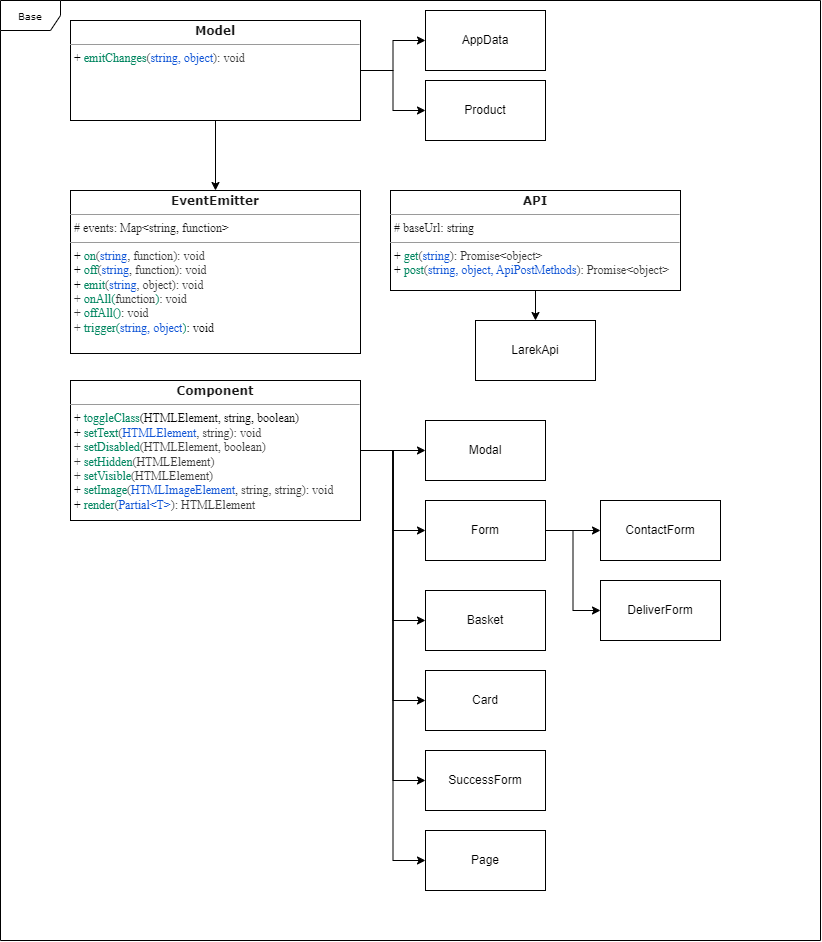

The diagram above was exported from draw.io. Its source (the exported page's mxGraphModel, read from the mxfile embedded in the PNG):
<mxGraphModel dx="2045" dy="622" grid="1" gridSize="10" guides="1" tooltips="1" connect="1" arrows="1" fold="1" page="1" pageScale="1" pageWidth="850" pageHeight="1100" background="none" math="0" shadow="0">
  <root>
    <mxCell id="0" />
    <mxCell id="1" parent="0" />
    <mxCell id="17acba5748e5396b-1" value="Base" style="shape=umlFrame;whiteSpace=wrap;html=1;rounded=0;shadow=0;comic=0;labelBackgroundColor=none;strokeWidth=1;fontFamily=Verdana;fontSize=10;align=center;" parent="1" vertex="1">
      <mxGeometry x="-850" width="820" height="940" as="geometry" />
    </mxCell>
    <mxCell id="5d2195bd80daf111-18" value="&lt;p style=&quot;margin:0px;margin-top:4px;text-align:center;&quot;&gt;&lt;font face=&quot;Verdana&quot;&gt;&lt;span style=&quot;color: rgb(26, 26, 26);&quot;&gt;&lt;b&gt;EventEmitter&lt;/b&gt;&lt;/span&gt;&lt;br&gt;&lt;/font&gt;&lt;/p&gt;&lt;hr size=&quot;1&quot;&gt;&lt;p style=&quot;margin:0px;margin-left:4px;&quot;&gt;&lt;font face=&quot;O2a7FTS3LfcpI1Mkdi6B&quot;&gt;&lt;span style=&quot;color: rgb(26, 26, 26);&quot;&gt;# events: Map&amp;lt;string, function&amp;gt;&lt;/span&gt;&lt;br&gt;&lt;/font&gt;&lt;/p&gt;&lt;hr size=&quot;1&quot;&gt;&lt;p style=&quot;margin:0px;margin-left:4px;&quot;&gt;&lt;font face=&quot;O2a7FTS3LfcpI1Mkdi6B&quot;&gt;+&amp;nbsp;&lt;span style=&quot;color: rgb(0, 133, 95);&quot;&gt;on&lt;/span&gt;&lt;span style=&quot;color: rgb(56, 56, 56);&quot;&gt;(&lt;/span&gt;&lt;span style=&quot;color: rgb(15, 84, 214);&quot;&gt;string&lt;/span&gt;&lt;span style=&quot;color: rgb(56, 56, 56);&quot;&gt;, function&lt;/span&gt;&lt;span style=&quot;color: rgb(56, 56, 56);&quot;&gt;): void&lt;br&gt;&lt;/span&gt;+&amp;nbsp;&lt;span style=&quot;color: rgb(0, 133, 95);&quot;&gt;off&lt;/span&gt;&lt;span style=&quot;color: rgb(56, 56, 56);&quot;&gt;(&lt;/span&gt;&lt;span style=&quot;color: rgb(15, 84, 214);&quot;&gt;string&lt;/span&gt;&lt;span style=&quot;color: rgb(56, 56, 56);&quot;&gt;, function&lt;/span&gt;&lt;span style=&quot;color: rgb(56, 56, 56);&quot;&gt;): void&lt;/span&gt;&lt;span style=&quot;color: rgb(56, 56, 56);&quot;&gt;&lt;br&gt;&lt;/span&gt;&lt;/font&gt;&lt;/p&gt;&lt;p style=&quot;margin:0px;margin-left:4px;&quot;&gt;&lt;font face=&quot;O2a7FTS3LfcpI1Mkdi6B&quot;&gt;+&amp;nbsp;&lt;font color=&quot;#00855f&quot;&gt;emit&lt;/font&gt;&lt;span style=&quot;color: rgb(56, 56, 56);&quot;&gt;(&lt;/span&gt;&lt;span style=&quot;color: rgb(15, 84, 214);&quot;&gt;string&lt;/span&gt;&lt;span style=&quot;color: rgb(56, 56, 56);&quot;&gt;, object&lt;/span&gt;&lt;span style=&quot;color: rgb(56, 56, 56);&quot;&gt;): void&lt;br&gt;&lt;/span&gt;&lt;span style=&quot;color: rgb(56, 56, 56);&quot;&gt;+&amp;nbsp;&lt;/span&gt;&lt;span style=&quot;color: rgb(0, 133, 95); background-color: rgb(255, 255, 255);&quot;&gt;onAll&lt;/span&gt;&lt;span style=&quot;background-color: rgb(255, 255, 255); color: rgb(0, 133, 95);&quot;&gt;(&lt;/span&gt;&lt;span style=&quot;color: rgb(56, 56, 56); background-color: initial;&quot;&gt;function&lt;/span&gt;&lt;span style=&quot;background-color: rgb(255, 255, 255); color: rgb(0, 133, 95);&quot;&gt;)&lt;/span&gt;&lt;span style=&quot;color: rgb(56, 56, 56);&quot;&gt;: void&lt;/span&gt;&lt;span style=&quot;background-color: rgb(255, 255, 255); color: rgb(0, 133, 95);&quot;&gt;&lt;br&gt;&lt;/span&gt;&lt;span style=&quot;color: rgb(56, 56, 56);&quot;&gt;+&amp;nbsp;&lt;/span&gt;&lt;span style=&quot;color: rgb(0, 133, 95); background-color: rgb(255, 255, 255);&quot;&gt;offAll&lt;/span&gt;&lt;span style=&quot;background-color: rgb(255, 255, 255); color: rgb(0, 133, 95);&quot;&gt;(&lt;/span&gt;&lt;span style=&quot;background-color: rgb(255, 255, 255); color: rgb(0, 133, 95);&quot;&gt;)&lt;/span&gt;&lt;span style=&quot;color: rgb(56, 56, 56);&quot;&gt;: void&lt;/span&gt;&lt;span style=&quot;background-color: rgb(255, 255, 255); color: rgb(0, 133, 95);&quot;&gt;&lt;br&gt;&lt;/span&gt;&lt;span style=&quot;color: rgb(56, 56, 56);&quot;&gt;+&amp;nbsp;&lt;/span&gt;&lt;span style=&quot;color: rgb(0, 133, 95); background-color: rgb(255, 255, 255);&quot;&gt;trigger&lt;/span&gt;&lt;span style=&quot;background-color: rgb(255, 255, 255); color: rgb(0, 133, 95);&quot;&gt;(&lt;/span&gt;&lt;span style=&quot;color: rgb(15, 84, 214); background-color: rgb(255, 255, 255);&quot;&gt;string,&amp;nbsp;&lt;/span&gt;&lt;span style=&quot;color: rgb(15, 84, 214); background-color: rgb(255, 255, 255);&quot;&gt;object&lt;/span&gt;&lt;span style=&quot;background-color: rgb(255, 255, 255); color: rgb(0, 133, 95);&quot;&gt;)&lt;/span&gt;&lt;span style=&quot;background-color: rgb(255, 255, 255);&quot;&gt;: void&lt;/span&gt;&lt;/font&gt;&lt;/p&gt;&lt;p style=&quot;margin:0px;margin-left:4px;&quot;&gt;&lt;span style=&quot;color: rgb(0, 133, 95); background-color: rgb(255, 255, 255); font-family: &amp;quot;JetBrains Mono&amp;quot;, monospace;&quot;&gt;&lt;br&gt;&lt;/span&gt;&lt;/p&gt;" style="verticalAlign=top;align=left;overflow=fill;fontSize=12;fontFamily=Helvetica;html=1;rounded=0;shadow=0;comic=0;labelBackgroundColor=none;strokeWidth=1" parent="1" vertex="1">
      <mxGeometry x="-780" y="190" width="290" height="163" as="geometry" />
    </mxCell>
    <mxCell id="Xj3vYl2243yG_BqfjGnU-23" style="edgeStyle=orthogonalEdgeStyle;rounded=0;orthogonalLoop=1;jettySize=auto;html=1;" edge="1" parent="1" source="wAILBcAxmQTurKUElFFb-1" target="Xj3vYl2243yG_BqfjGnU-22">
      <mxGeometry relative="1" as="geometry" />
    </mxCell>
    <mxCell id="wAILBcAxmQTurKUElFFb-1" value="&lt;p style=&quot;margin:0px;margin-top:4px;text-align:center;&quot;&gt;&lt;font face=&quot;Verdana&quot;&gt;&lt;span style=&quot;color: rgb(26, 26, 26);&quot;&gt;&lt;b&gt;API&lt;/b&gt;&lt;/span&gt;&lt;br&gt;&lt;/font&gt;&lt;/p&gt;&lt;hr size=&quot;1&quot;&gt;&lt;p style=&quot;margin:0px;margin-left:4px;&quot;&gt;&lt;font face=&quot;LrhDRhvnDreZUxvZN7ud&quot;&gt;&lt;font color=&quot;#1a1a1a&quot;&gt;# baseUrl:&amp;nbsp;&lt;/font&gt;&lt;span style=&quot;background-color: initial;&quot;&gt;&lt;font color=&quot;#1a1a1a&quot;&gt;string&lt;/font&gt;&lt;/span&gt;&lt;br&gt;&lt;/font&gt;&lt;/p&gt;&lt;hr size=&quot;1&quot;&gt;&lt;p style=&quot;margin:0px;margin-left:4px;&quot;&gt;&lt;font face=&quot;LrhDRhvnDreZUxvZN7ud&quot;&gt;+&lt;font color=&quot;#00855f&quot;&gt;&amp;nbsp;get&lt;/font&gt;&lt;span style=&quot;color: rgb(56, 56, 56);&quot;&gt;(&lt;/span&gt;&lt;span style=&quot;color: rgb(15, 84, 214);&quot;&gt;string&lt;/span&gt;&lt;span style=&quot;color: rgb(56, 56, 56);&quot;&gt;): Promise&amp;lt;object&amp;gt;&lt;br&gt;&lt;/span&gt;+&amp;nbsp;&lt;font color=&quot;#00855f&quot;&gt;post&lt;/font&gt;&lt;span style=&quot;color: rgb(56, 56, 56);&quot;&gt;(&lt;/span&gt;&lt;span style=&quot;color: rgb(15, 84, 214);&quot;&gt;string,&amp;nbsp;&lt;/span&gt;&lt;/font&gt;&lt;span style=&quot;background-color: initial;&quot;&gt;&lt;font face=&quot;LrhDRhvnDreZUxvZN7ud&quot; color=&quot;#0f54d6&quot;&gt;object,&amp;nbsp;&lt;/font&gt;&lt;/span&gt;&lt;span style=&quot;background-color: initial;&quot;&gt;&lt;font face=&quot;LrhDRhvnDreZUxvZN7ud&quot; color=&quot;#0f54d6&quot;&gt;ApiPostMethods&lt;/font&gt;&lt;/span&gt;&lt;font style=&quot;background-color: initial;&quot; face=&quot;LrhDRhvnDreZUxvZN7ud&quot;&gt;&lt;span style=&quot;color: rgb(56, 56, 56);&quot;&gt;):&amp;nbsp;&lt;/span&gt;&lt;/font&gt;&lt;span style=&quot;background-color: initial; color: rgb(56, 56, 56); font-family: LrhDRhvnDreZUxvZN7ud;&quot;&gt;Promise&amp;lt;object&amp;gt;&lt;/span&gt;&lt;/p&gt;&lt;p style=&quot;margin:0px;margin-left:4px;&quot;&gt;&lt;span style=&quot;color: rgb(0, 133, 95); background-color: rgb(255, 255, 255); font-family: &amp;quot;JetBrains Mono&amp;quot;, monospace;&quot;&gt;&lt;br&gt;&lt;/span&gt;&lt;/p&gt;" style="verticalAlign=top;align=left;overflow=fill;fontSize=12;fontFamily=Helvetica;html=1;rounded=0;shadow=0;comic=0;labelBackgroundColor=none;strokeWidth=1" parent="1" vertex="1">
      <mxGeometry x="-460" y="190" width="290" height="100" as="geometry" />
    </mxCell>
    <mxCell id="Xj3vYl2243yG_BqfjGnU-2" value="" style="edgeStyle=orthogonalEdgeStyle;rounded=0;orthogonalLoop=1;jettySize=auto;html=1;" edge="1" parent="1" source="wAILBcAxmQTurKUElFFb-2" target="Xj3vYl2243yG_BqfjGnU-1">
      <mxGeometry relative="1" as="geometry" />
    </mxCell>
    <mxCell id="Xj3vYl2243yG_BqfjGnU-11" style="edgeStyle=orthogonalEdgeStyle;rounded=0;orthogonalLoop=1;jettySize=auto;html=1;entryX=0;entryY=0.5;entryDx=0;entryDy=0;" edge="1" parent="1" source="wAILBcAxmQTurKUElFFb-2" target="Xj3vYl2243yG_BqfjGnU-10">
      <mxGeometry relative="1" as="geometry" />
    </mxCell>
    <mxCell id="Xj3vYl2243yG_BqfjGnU-13" style="edgeStyle=orthogonalEdgeStyle;rounded=0;orthogonalLoop=1;jettySize=auto;html=1;entryX=0;entryY=0.5;entryDx=0;entryDy=0;" edge="1" parent="1" source="wAILBcAxmQTurKUElFFb-2" target="Xj3vYl2243yG_BqfjGnU-12">
      <mxGeometry relative="1" as="geometry" />
    </mxCell>
    <mxCell id="Xj3vYl2243yG_BqfjGnU-17" style="edgeStyle=orthogonalEdgeStyle;rounded=0;orthogonalLoop=1;jettySize=auto;html=1;entryX=0;entryY=0.5;entryDx=0;entryDy=0;" edge="1" parent="1" source="wAILBcAxmQTurKUElFFb-2" target="Xj3vYl2243yG_BqfjGnU-16">
      <mxGeometry relative="1" as="geometry" />
    </mxCell>
    <mxCell id="Xj3vYl2243yG_BqfjGnU-19" style="edgeStyle=orthogonalEdgeStyle;rounded=0;orthogonalLoop=1;jettySize=auto;html=1;entryX=0;entryY=0.5;entryDx=0;entryDy=0;exitX=1;exitY=0.5;exitDx=0;exitDy=0;" edge="1" parent="1" source="Xj3vYl2243yG_BqfjGnU-3" target="Xj3vYl2243yG_BqfjGnU-18">
      <mxGeometry relative="1" as="geometry" />
    </mxCell>
    <mxCell id="Xj3vYl2243yG_BqfjGnU-21" style="edgeStyle=orthogonalEdgeStyle;rounded=0;orthogonalLoop=1;jettySize=auto;html=1;entryX=0;entryY=0.5;entryDx=0;entryDy=0;" edge="1" parent="1" source="wAILBcAxmQTurKUElFFb-2" target="Xj3vYl2243yG_BqfjGnU-20">
      <mxGeometry relative="1" as="geometry" />
    </mxCell>
    <mxCell id="wAILBcAxmQTurKUElFFb-2" value="&lt;p style=&quot;margin:0px;margin-top:4px;text-align:center;&quot;&gt;&lt;font face=&quot;Verdana&quot;&gt;&lt;font color=&quot;#1a1a1a&quot;&gt;&lt;b&gt;Component&lt;/b&gt;&lt;/font&gt;&lt;br&gt;&lt;/font&gt;&lt;/p&gt;&lt;hr size=&quot;1&quot;&gt;&lt;p style=&quot;margin:0px;margin-left:4px;&quot;&gt;&lt;/p&gt;&lt;p style=&quot;margin:0px;margin-left:4px;&quot;&gt;&lt;font face=&quot;O2a7FTS3LfcpI1Mkdi6B&quot;&gt;+ &lt;font color=&quot;#00855f&quot;&gt;toggleClass&lt;/font&gt;(HTMLElement, string, boolean)&lt;br&gt;+&amp;nbsp;&lt;/font&gt;&lt;span style=&quot;background-color: initial;&quot;&gt;&lt;font color=&quot;#00855f&quot; face=&quot;O2a7FTS3LfcpI1Mkdi6B&quot;&gt;setText&lt;/font&gt;&lt;/span&gt;&lt;span style=&quot;font-family: O2a7FTS3LfcpI1Mkdi6B; background-color: initial; color: rgb(56, 56, 56);&quot;&gt;(&lt;/span&gt;&lt;span style=&quot;background-color: initial;&quot;&gt;&lt;font face=&quot;O2a7FTS3LfcpI1Mkdi6B&quot; color=&quot;#0f54d6&quot;&gt;HTMLElement&lt;/font&gt;&lt;font face=&quot;O2a7FTS3LfcpI1Mkdi6B&quot; color=&quot;#383838&quot;&gt;,&amp;nbsp;&lt;/font&gt;&lt;/span&gt;&lt;span style=&quot;background-color: initial;&quot;&gt;&lt;font face=&quot;O2a7FTS3LfcpI1Mkdi6B&quot; color=&quot;#383838&quot;&gt;string): void&lt;br&gt;+&amp;nbsp;&lt;/font&gt;&lt;/span&gt;&lt;span style=&quot;background-color: initial;&quot;&gt;&lt;font color=&quot;#00855f&quot; face=&quot;O2a7FTS3LfcpI1Mkdi6B&quot;&gt;setDisabled&lt;/font&gt;&lt;font face=&quot;O2a7FTS3LfcpI1Mkdi6B&quot; color=&quot;#383838&quot;&gt;(HTMLElement, boolean)&lt;br&gt;+&amp;nbsp;&lt;/font&gt;&lt;/span&gt;&lt;span style=&quot;background-color: initial;&quot;&gt;&lt;font color=&quot;#00855f&quot; face=&quot;O2a7FTS3LfcpI1Mkdi6B&quot;&gt;setHidden&lt;/font&gt;&lt;font face=&quot;O2a7FTS3LfcpI1Mkdi6B&quot; color=&quot;#383838&quot;&gt;(HTMLElement)&lt;br&gt;&lt;/font&gt;&lt;/span&gt;&lt;span style=&quot;color: rgb(56, 56, 56); font-family: O2a7FTS3LfcpI1Mkdi6B; background-color: initial;&quot;&gt;+ &lt;/span&gt;&lt;span style=&quot;font-family: O2a7FTS3LfcpI1Mkdi6B; background-color: initial;&quot;&gt;&lt;font color=&quot;#00855f&quot;&gt;setVisible&lt;/font&gt;&lt;/span&gt;&lt;span style=&quot;color: rgb(56, 56, 56); font-family: O2a7FTS3LfcpI1Mkdi6B; background-color: initial;&quot;&gt;(HTMLElement)&lt;/span&gt;&lt;/p&gt;&lt;p style=&quot;margin:0px;margin-left:4px;&quot;&gt;&lt;font face=&quot;O2a7FTS3LfcpI1Mkdi6B&quot;&gt;+&amp;nbsp;&lt;/font&gt;&lt;span style=&quot;background-color: initial;&quot;&gt;&lt;font color=&quot;#00855f&quot; face=&quot;O2a7FTS3LfcpI1Mkdi6B&quot;&gt;setImage&lt;/font&gt;&lt;font face=&quot;O2a7FTS3LfcpI1Mkdi6B&quot; color=&quot;#383838&quot;&gt;(&lt;/font&gt;&lt;/span&gt;&lt;span style=&quot;background-color: initial;&quot;&gt;&lt;font face=&quot;O2a7FTS3LfcpI1Mkdi6B&quot;&gt;&lt;font color=&quot;#0f54d6&quot;&gt;HTMLImageElement&lt;/font&gt;&lt;font color=&quot;#383838&quot;&gt;,&amp;nbsp;&lt;/font&gt;&lt;/font&gt;&lt;/span&gt;&lt;span style=&quot;background-color: initial;&quot;&gt;&lt;font face=&quot;O2a7FTS3LfcpI1Mkdi6B&quot; color=&quot;#383838&quot;&gt;string,&amp;nbsp;&lt;/font&gt;&lt;/span&gt;&lt;span style=&quot;background-color: initial;&quot;&gt;&lt;font face=&quot;O2a7FTS3LfcpI1Mkdi6B&quot; color=&quot;#383838&quot;&gt;string&lt;/font&gt;&lt;/span&gt;&lt;span style=&quot;color: rgb(56, 56, 56); font-family: O2a7FTS3LfcpI1Mkdi6B; background-color: initial;&quot;&gt;): void&lt;/span&gt;&lt;/p&gt;&lt;p style=&quot;margin:0px;margin-left:4px;&quot;&gt;&lt;font face=&quot;O2a7FTS3LfcpI1Mkdi6B&quot;&gt;+ &lt;font color=&quot;#00855f&quot;&gt;render&lt;/font&gt;&lt;/font&gt;&lt;span style=&quot;background-color: initial;&quot;&gt;&lt;font face=&quot;O2a7FTS3LfcpI1Mkdi6B&quot; color=&quot;#383838&quot;&gt;(&lt;/font&gt;&lt;/span&gt;&lt;span style=&quot;background-color: initial;&quot;&gt;&lt;font face=&quot;O2a7FTS3LfcpI1Mkdi6B&quot; color=&quot;#0f54d6&quot;&gt;Partial&amp;lt;T&amp;gt;&lt;/font&gt;&lt;font face=&quot;O2a7FTS3LfcpI1Mkdi6B&quot; color=&quot;#383838&quot;&gt;):&amp;nbsp;&lt;/font&gt;&lt;/span&gt;&lt;span style=&quot;background-color: initial;&quot;&gt;&lt;font face=&quot;O2a7FTS3LfcpI1Mkdi6B&quot; color=&quot;#383838&quot;&gt;HTMLElement&lt;/font&gt;&lt;/span&gt;&lt;span style=&quot;color: rgb(56, 56, 56); font-family: O2a7FTS3LfcpI1Mkdi6B; background-color: initial;&quot;&gt;&lt;br&gt;&lt;/span&gt;&lt;/p&gt;&lt;p style=&quot;margin:0px;margin-left:4px;&quot;&gt;&lt;span style=&quot;color: rgb(0, 133, 95); background-color: rgb(255, 255, 255); font-family: &amp;quot;JetBrains Mono&amp;quot;, monospace;&quot;&gt;&lt;br&gt;&lt;/span&gt;&lt;/p&gt;" style="verticalAlign=top;align=left;overflow=fill;fontSize=12;fontFamily=Helvetica;html=1;rounded=0;shadow=0;comic=0;labelBackgroundColor=none;strokeWidth=1" parent="1" vertex="1">
      <mxGeometry x="-780" y="380" width="290" height="140" as="geometry" />
    </mxCell>
    <mxCell id="wAILBcAxmQTurKUElFFb-5" style="edgeStyle=orthogonalEdgeStyle;rounded=0;orthogonalLoop=1;jettySize=auto;html=1;" parent="1" source="wAILBcAxmQTurKUElFFb-3" target="5d2195bd80daf111-18" edge="1">
      <mxGeometry relative="1" as="geometry" />
    </mxCell>
    <mxCell id="Xj3vYl2243yG_BqfjGnU-7" style="edgeStyle=orthogonalEdgeStyle;rounded=0;orthogonalLoop=1;jettySize=auto;html=1;entryX=0;entryY=0.5;entryDx=0;entryDy=0;" edge="1" parent="1" source="wAILBcAxmQTurKUElFFb-3" target="Xj3vYl2243yG_BqfjGnU-6">
      <mxGeometry relative="1" as="geometry" />
    </mxCell>
    <mxCell id="Xj3vYl2243yG_BqfjGnU-9" style="edgeStyle=orthogonalEdgeStyle;rounded=0;orthogonalLoop=1;jettySize=auto;html=1;" edge="1" parent="1" source="wAILBcAxmQTurKUElFFb-3" target="Xj3vYl2243yG_BqfjGnU-8">
      <mxGeometry relative="1" as="geometry" />
    </mxCell>
    <mxCell id="wAILBcAxmQTurKUElFFb-3" value="&lt;p style=&quot;margin:0px;margin-top:4px;text-align:center;&quot;&gt;&lt;font face=&quot;Verdana&quot;&gt;&lt;font color=&quot;#1a1a1a&quot;&gt;&lt;b&gt;Model&lt;/b&gt;&lt;/font&gt;&lt;br&gt;&lt;/font&gt;&lt;/p&gt;&lt;hr size=&quot;1&quot;&gt;&lt;p style=&quot;margin:0px;margin-left:4px;&quot;&gt;&lt;/p&gt;&lt;p style=&quot;margin:0px;margin-left:4px;&quot;&gt;&lt;font face=&quot;LrhDRhvnDreZUxvZN7ud&quot;&gt;+&lt;font color=&quot;#00855f&quot;&gt;&amp;nbsp;&lt;/font&gt;&lt;/font&gt;&lt;span style=&quot;background-color: initial;&quot;&gt;&lt;font face=&quot;LrhDRhvnDreZUxvZN7ud&quot; color=&quot;#00855f&quot;&gt;emitChanges&lt;/font&gt;&lt;/span&gt;&lt;span style=&quot;font-family: LrhDRhvnDreZUxvZN7ud; background-color: initial; color: rgb(56, 56, 56);&quot;&gt;(&lt;/span&gt;&lt;span style=&quot;font-family: LrhDRhvnDreZUxvZN7ud; background-color: initial; color: rgb(15, 84, 214);&quot;&gt;string,&amp;nbsp;&lt;/span&gt;&lt;span style=&quot;background-color: initial;&quot;&gt;&lt;font face=&quot;LrhDRhvnDreZUxvZN7ud&quot; color=&quot;#0f54d6&quot;&gt;object&lt;/font&gt;&lt;/span&gt;&lt;span style=&quot;background-color: initial; color: rgb(56, 56, 56); font-family: LrhDRhvnDreZUxvZN7ud;&quot;&gt;): void&lt;/span&gt;&lt;/p&gt;&lt;p style=&quot;margin:0px;margin-left:4px;&quot;&gt;&lt;span style=&quot;color: rgb(0, 133, 95); background-color: rgb(255, 255, 255); font-family: &amp;quot;JetBrains Mono&amp;quot;, monospace;&quot;&gt;&lt;br&gt;&lt;/span&gt;&lt;/p&gt;" style="verticalAlign=top;align=left;overflow=fill;fontSize=12;fontFamily=Helvetica;html=1;rounded=0;shadow=0;comic=0;labelBackgroundColor=none;strokeWidth=1" parent="1" vertex="1">
      <mxGeometry x="-780" y="20" width="290" height="100" as="geometry" />
    </mxCell>
    <mxCell id="Xj3vYl2243yG_BqfjGnU-1" value="Modal" style="rounded=0;whiteSpace=wrap;html=1;" vertex="1" parent="1">
      <mxGeometry x="-425" y="420" width="120" height="60" as="geometry" />
    </mxCell>
    <mxCell id="Xj3vYl2243yG_BqfjGnU-5" value="" style="edgeStyle=orthogonalEdgeStyle;rounded=0;orthogonalLoop=1;jettySize=auto;html=1;entryX=0;entryY=0.5;entryDx=0;entryDy=0;exitX=1;exitY=0.5;exitDx=0;exitDy=0;" edge="1" parent="1" source="wAILBcAxmQTurKUElFFb-2" target="Xj3vYl2243yG_BqfjGnU-3">
      <mxGeometry relative="1" as="geometry" />
    </mxCell>
    <mxCell id="Xj3vYl2243yG_BqfjGnU-15" value="" style="edgeStyle=orthogonalEdgeStyle;rounded=0;orthogonalLoop=1;jettySize=auto;html=1;" edge="1" parent="1" source="Xj3vYl2243yG_BqfjGnU-3" target="Xj3vYl2243yG_BqfjGnU-14">
      <mxGeometry relative="1" as="geometry" />
    </mxCell>
    <mxCell id="Xj3vYl2243yG_BqfjGnU-3" value="Form" style="rounded=0;whiteSpace=wrap;html=1;" vertex="1" parent="1">
      <mxGeometry x="-425" y="500" width="120" height="60" as="geometry" />
    </mxCell>
    <mxCell id="Xj3vYl2243yG_BqfjGnU-6" value="AppData" style="rounded=0;whiteSpace=wrap;html=1;" vertex="1" parent="1">
      <mxGeometry x="-425" y="10" width="120" height="60" as="geometry" />
    </mxCell>
    <mxCell id="Xj3vYl2243yG_BqfjGnU-8" value="Product" style="rounded=0;whiteSpace=wrap;html=1;" vertex="1" parent="1">
      <mxGeometry x="-425" y="80" width="120" height="60" as="geometry" />
    </mxCell>
    <mxCell id="Xj3vYl2243yG_BqfjGnU-10" value="Basket" style="rounded=0;whiteSpace=wrap;html=1;" vertex="1" parent="1">
      <mxGeometry x="-425" y="590" width="120" height="60" as="geometry" />
    </mxCell>
    <mxCell id="Xj3vYl2243yG_BqfjGnU-12" value="Card" style="rounded=0;whiteSpace=wrap;html=1;" vertex="1" parent="1">
      <mxGeometry x="-425" y="670" width="120" height="60" as="geometry" />
    </mxCell>
    <mxCell id="Xj3vYl2243yG_BqfjGnU-14" value="ContactForm" style="rounded=0;whiteSpace=wrap;html=1;" vertex="1" parent="1">
      <mxGeometry x="-250" y="500" width="120" height="60" as="geometry" />
    </mxCell>
    <mxCell id="Xj3vYl2243yG_BqfjGnU-16" value="SuccessForm" style="rounded=0;whiteSpace=wrap;html=1;" vertex="1" parent="1">
      <mxGeometry x="-425" y="750" width="120" height="60" as="geometry" />
    </mxCell>
    <mxCell id="Xj3vYl2243yG_BqfjGnU-18" value="DeliverForm" style="rounded=0;whiteSpace=wrap;html=1;" vertex="1" parent="1">
      <mxGeometry x="-250" y="580" width="120" height="60" as="geometry" />
    </mxCell>
    <mxCell id="Xj3vYl2243yG_BqfjGnU-20" value="Page" style="rounded=0;whiteSpace=wrap;html=1;" vertex="1" parent="1">
      <mxGeometry x="-425" y="830" width="120" height="60" as="geometry" />
    </mxCell>
    <mxCell id="Xj3vYl2243yG_BqfjGnU-22" value="LarekApi" style="rounded=0;whiteSpace=wrap;html=1;" vertex="1" parent="1">
      <mxGeometry x="-375" y="320" width="120" height="60" as="geometry" />
    </mxCell>
  </root>
</mxGraphModel>